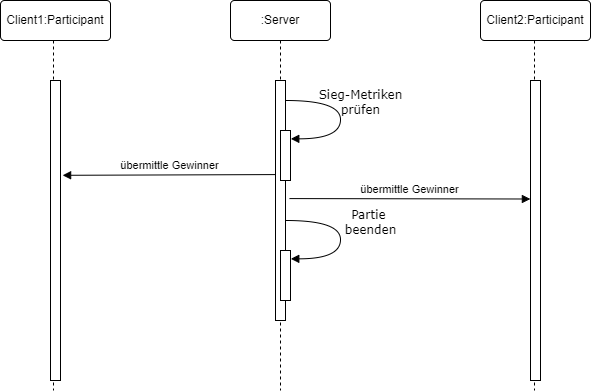

The diagram above was exported from draw.io. Its source (the exported page's mxGraphModel, read from the mxfile embedded in the PNG):
<mxGraphModel dx="782" dy="419" grid="1" gridSize="10" guides="1" tooltips="1" connect="1" arrows="1" fold="1" page="1" pageScale="1" pageWidth="1654" pageHeight="2336" math="0" shadow="0">
  <root>
    <mxCell id="ErCOYe_zAC1qh5HnrMIq-0" />
    <mxCell id="ErCOYe_zAC1qh5HnrMIq-1" parent="ErCOYe_zAC1qh5HnrMIq-0" />
    <mxCell id="Wm5501L3sPttbBiLtcul-3" value="Client1:Participant" style="rounded=1;arcSize=10;whiteSpace=wrap;html=1;align=center;" parent="ErCOYe_zAC1qh5HnrMIq-1" vertex="1">
      <mxGeometry x="80" y="50" width="110" height="40" as="geometry" />
    </mxCell>
    <mxCell id="Wm5501L3sPttbBiLtcul-4" value=":Server" style="rounded=1;arcSize=10;whiteSpace=wrap;html=1;align=center;" parent="ErCOYe_zAC1qh5HnrMIq-1" vertex="1">
      <mxGeometry x="310" y="50" width="100" height="40" as="geometry" />
    </mxCell>
    <mxCell id="Wm5501L3sPttbBiLtcul-5" value="Client2:Participant" style="rounded=1;arcSize=10;whiteSpace=wrap;html=1;align=center;" parent="ErCOYe_zAC1qh5HnrMIq-1" vertex="1">
      <mxGeometry x="560" y="50" width="110" height="40" as="geometry" />
    </mxCell>
    <mxCell id="Wm5501L3sPttbBiLtcul-7" value="" style="shape=partialRectangle;fillColor=none;align=left;verticalAlign=middle;strokeColor=none;spacingLeft=34;rotatable=0;points=[[0,0.5],[1,0.5]];portConstraint=eastwest;dropTarget=0;" parent="ErCOYe_zAC1qh5HnrMIq-1" vertex="1">
      <mxGeometry x="103" y="90" width="90" height="350" as="geometry" />
    </mxCell>
    <mxCell id="Wm5501L3sPttbBiLtcul-8" value="" style="shape=partialRectangle;top=0;left=0;bottom=0;fillColor=none;stokeWidth=1;dashed=1;align=left;verticalAlign=middle;spacingLeft=4;spacingRight=4;overflow=hidden;rotatable=0;points=[];portConstraint=eastwest;part=1;" parent="Wm5501L3sPttbBiLtcul-7" vertex="1" connectable="0">
      <mxGeometry width="30" height="350" as="geometry" />
    </mxCell>
    <mxCell id="Wm5501L3sPttbBiLtcul-9" value="" style="shape=partialRectangle;fillColor=none;align=left;verticalAlign=middle;strokeColor=none;spacingLeft=34;rotatable=0;points=[[0,0.5],[1,0.5]];portConstraint=eastwest;dropTarget=0;" parent="ErCOYe_zAC1qh5HnrMIq-1" vertex="1">
      <mxGeometry x="330" y="90" width="90" height="350" as="geometry" />
    </mxCell>
    <mxCell id="Wm5501L3sPttbBiLtcul-10" value="" style="shape=partialRectangle;top=0;left=0;bottom=0;fillColor=none;stokeWidth=1;dashed=1;align=left;verticalAlign=middle;spacingLeft=4;spacingRight=4;overflow=hidden;rotatable=0;points=[];portConstraint=eastwest;part=1;" parent="Wm5501L3sPttbBiLtcul-9" vertex="1" connectable="0">
      <mxGeometry width="30" height="350" as="geometry" />
    </mxCell>
    <mxCell id="Wm5501L3sPttbBiLtcul-11" value="" style="shape=partialRectangle;fillColor=none;align=left;verticalAlign=middle;strokeColor=none;spacingLeft=34;rotatable=0;points=[[0,0.5],[1,0.5]];portConstraint=eastwest;dropTarget=0;" parent="ErCOYe_zAC1qh5HnrMIq-1" vertex="1">
      <mxGeometry x="584" y="90" width="90" height="350" as="geometry" />
    </mxCell>
    <mxCell id="Wm5501L3sPttbBiLtcul-12" value="" style="shape=partialRectangle;top=0;left=0;bottom=0;fillColor=none;stokeWidth=1;dashed=1;align=left;verticalAlign=middle;spacingLeft=4;spacingRight=4;overflow=hidden;rotatable=0;points=[];portConstraint=eastwest;part=1;" parent="Wm5501L3sPttbBiLtcul-11" vertex="1" connectable="0">
      <mxGeometry width="30" height="350" as="geometry" />
    </mxCell>
    <mxCell id="Wm5501L3sPttbBiLtcul-13" value="" style="html=1;points=[];perimeter=orthogonalPerimeter;" parent="ErCOYe_zAC1qh5HnrMIq-1" vertex="1">
      <mxGeometry x="355" y="130" width="10" height="240" as="geometry" />
    </mxCell>
    <mxCell id="Wm5501L3sPttbBiLtcul-14" value="" style="html=1;points=[];perimeter=orthogonalPerimeter;" parent="ErCOYe_zAC1qh5HnrMIq-1" vertex="1">
      <mxGeometry x="130" y="130" width="10" height="300" as="geometry" />
    </mxCell>
    <mxCell id="Wm5501L3sPttbBiLtcul-15" value="" style="html=1;points=[];perimeter=orthogonalPerimeter;" parent="ErCOYe_zAC1qh5HnrMIq-1" vertex="1">
      <mxGeometry x="610" y="130" width="10" height="300" as="geometry" />
    </mxCell>
    <mxCell id="Wm5501L3sPttbBiLtcul-17" value="" style="html=1;points=[];perimeter=orthogonalPerimeter;" parent="ErCOYe_zAC1qh5HnrMIq-1" vertex="1">
      <mxGeometry x="360" y="180" width="10" height="50" as="geometry" />
    </mxCell>
    <mxCell id="Wm5501L3sPttbBiLtcul-19" value="übermittle Gewinner" style="html=1;verticalAlign=bottom;endArrow=block;rounded=0;entryX=-0.012;entryY=0.395;entryDx=0;entryDy=0;entryPerimeter=0;exitX=1.394;exitY=0.492;exitDx=0;exitDy=0;exitPerimeter=0;" parent="ErCOYe_zAC1qh5HnrMIq-1" source="Wm5501L3sPttbBiLtcul-13" target="Wm5501L3sPttbBiLtcul-15" edge="1">
      <mxGeometry width="80" relative="1" as="geometry">
        <mxPoint x="390" y="249" as="sourcePoint" />
        <mxPoint x="600" y="248" as="targetPoint" />
      </mxGeometry>
    </mxCell>
    <mxCell id="Wm5501L3sPttbBiLtcul-20" value="übermittle Gewinner" style="html=1;verticalAlign=bottom;endArrow=block;rounded=0;curved=1;exitX=-0.018;exitY=0.392;exitDx=0;exitDy=0;exitPerimeter=0;entryX=1.212;entryY=0.316;entryDx=0;entryDy=0;entryPerimeter=0;" parent="ErCOYe_zAC1qh5HnrMIq-1" source="Wm5501L3sPttbBiLtcul-13" target="Wm5501L3sPttbBiLtcul-14" edge="1">
      <mxGeometry width="80" relative="1" as="geometry">
        <mxPoint x="340" y="224" as="sourcePoint" />
        <mxPoint x="150" y="224" as="targetPoint" />
      </mxGeometry>
    </mxCell>
    <mxCell id="Wm5501L3sPttbBiLtcul-23" value="Sieg-Metriken&lt;br&gt;prüfen" style="html=1;verticalAlign=bottom;endArrow=block;labelBackgroundColor=none;fontFamily=Verdana;fontSize=12;elbow=vertical;edgeStyle=orthogonalEdgeStyle;curved=1;entryX=1;entryY=0.286;entryPerimeter=0;exitX=1.038;exitY=0.345;exitPerimeter=0;" parent="ErCOYe_zAC1qh5HnrMIq-1" edge="1">
      <mxGeometry x="0.0466" y="20" relative="1" as="geometry">
        <mxPoint x="365.2933333333336" y="150" as="sourcePoint" />
        <mxPoint x="370.2933333333336" y="188.33333333333337" as="targetPoint" />
        <Array as="points">
          <mxPoint x="419.96" y="150" />
          <mxPoint x="419.96" y="188" />
        </Array>
        <mxPoint y="-1" as="offset" />
      </mxGeometry>
    </mxCell>
    <mxCell id="Wm5501L3sPttbBiLtcul-24" value="Partie&amp;nbsp;&lt;br&gt;beenden" style="html=1;verticalAlign=bottom;endArrow=block;labelBackgroundColor=none;fontFamily=Verdana;fontSize=12;elbow=vertical;edgeStyle=orthogonalEdgeStyle;curved=1;entryX=1;entryY=0.286;entryPerimeter=0;exitX=1.038;exitY=0.345;exitPerimeter=0;" parent="ErCOYe_zAC1qh5HnrMIq-1" edge="1">
      <mxGeometry x="0.0466" y="30" relative="1" as="geometry">
        <mxPoint x="365.2933333333335" y="270" as="sourcePoint" />
        <mxPoint x="370.2933333333335" y="308.33333333333337" as="targetPoint" />
        <Array as="points">
          <mxPoint x="419.96" y="270" />
          <mxPoint x="419.96" y="308" />
        </Array>
        <mxPoint y="-1" as="offset" />
      </mxGeometry>
    </mxCell>
    <mxCell id="Wm5501L3sPttbBiLtcul-25" value="" style="html=1;points=[];perimeter=orthogonalPerimeter;" parent="ErCOYe_zAC1qh5HnrMIq-1" vertex="1">
      <mxGeometry x="360" y="300" width="10" height="50" as="geometry" />
    </mxCell>
  </root>
</mxGraphModel>